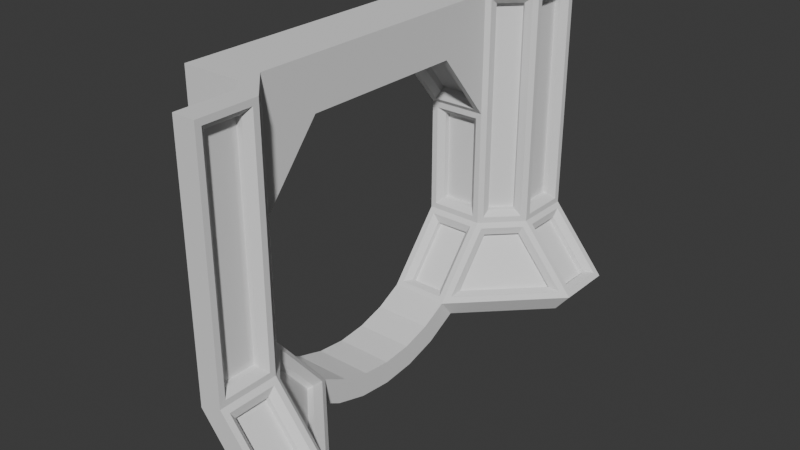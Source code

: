 # Source: room-entrance.blend  (saved by Blender 4.4.32; exported with 4.5.12 LTS)
import bpy
from mathutils import Matrix  # noqa: F401  (used for matrix-valued properties, if any)

bpy.ops.wm.read_factory_settings(use_empty=True)
scene = bpy.context.scene
scene.name = 'Scene'

# ---- collections
col_collection = bpy.data.collections.new('Collection'); scene.collection.children.link(col_collection)

# ---- world
world_world = bpy.data.worlds.new('World'); scene.world = world_world
world_world.use_nodes = True; world_world.node_tree.nodes.clear()
_N = world_world.node_tree.nodes; _L = world_world.node_tree.links
n0 = _N.new('ShaderNodeOutputWorld'); n0.name = 'World Output'; n0.location = (300, 300)
n1 = _N.new('ShaderNodeBackground'); n1.name = 'Background'; n1.location = (10, 300)
n1.inputs[0].default_value = (0.05088, 0.05088, 0.05088, 1.0)
_L.new(n1.outputs[0], n0.inputs[0])
n0.is_active_output = True
world_world.color = (0.05088, 0.05088, 0.05088)
world_world.sun_shadow_jitter_overblur = 0.0

# ---- meshes
me_cylinder_001 = bpy.data.meshes.new('Cylinder.001')
me_cylinder_001.from_pydata([(-1.389, -2.0, 1.764), (-0.7222, -2.0, 0.2191), (-1.389, -2.0, 0.7351), (-0.8491, -2.0, 0.06449), (-2.0, 0.0, -1.954e-14), (-2.0, -0.2536, 0.02498), (-2.0, -0.4975, 0.09896), (-2.0, -0.7222, 0.2191), (-2.0, -1.201, 0.8025), (-2.0, -1.201, 1.797), (-2.0, -0.7222, 2.381), (-2.0, 0.0, -0.2), (-2.0, -0.2926, -0.1712), (-2.0, -0.574, -0.08582), (-2.0, -0.8491, 0.06449), (-2.0, -1.389, 0.7351), (-2.0, -1.389, 1.797), (-2.0, -0.7222, 2.802), (-1.5, 0.0, -1.954e-14), (-1.5, -0.2536, 0.02498), (-1.5, -0.4975, 0.09896), (-1.5, -0.7222, 0.2191), (-1.5, -0.7222, 2.381), (-1.5, 0.0, -0.2), (-1.5, -0.2926, -0.1712), (-1.5, -0.574, -0.08582), (-1.5, -0.8491, 0.06449), (-1.5, -1.389, 0.7351), (-1.5, -1.389, 1.797), (-1.5, -0.7222, 2.802), (-0.7222, -1.5, 0.2191), (-1.389, -1.5, 1.797), (-1.389, -1.5, 0.7351), (-0.8491, -1.5, 0.06449), (-1.9, -1.215, 1.938), (-1.9, -0.863, 2.367), (-1.6, -0.863, 2.367), (-1.6, -1.215, 1.938), (-1.9, -1.301, 1.697), (-1.6, -1.301, 1.697), (-1.6, -1.301, 0.9025), (-1.9, -1.301, 0.9025), (-1.9, -1.215, 0.6618), (-1.6, -1.215, 0.6618), (-1.6, -0.863, 0.233), (-1.9, -0.863, 0.233), (-1.215, -1.9, 0.6618), (-0.863, -1.9, 0.233), (-0.863, -1.6, 0.233), (-1.215, -1.6, 0.6618), (-1.482, -0.9335, 0.2554), (-1.482, -1.27, 0.6658), (-1.27, -1.482, 0.6658), (-0.9335, -1.482, 0.2554), (-1.9, -1.176, 1.907), (-1.95, -1.169, 1.836), (-1.95, -0.754, 2.342), (-1.9, -0.8243, 2.335), (-1.6, -1.176, 1.907), (-1.55, -1.169, 1.836), (-1.55, -0.754, 2.342), (-1.6, -0.8243, 2.335), (-1.55, -1.201, 1.747), (-1.6, -1.251, 1.697), (-1.9, -1.251, 1.697), (-1.95, -1.201, 1.747), (-1.9, -1.251, 0.9025), (-1.95, -1.201, 0.8525), (-1.55, -1.201, 0.8525), (-1.6, -1.251, 0.9025), (-1.9, -1.176, 0.6935), (-1.95, -1.169, 0.7639), (-1.55, -1.169, 0.7639), (-1.6, -1.176, 0.6935), (-1.9, -0.8243, 0.2647), (-1.95, -0.754, 0.2577), (-1.55, -0.754, 0.2577), (-1.6, -0.8243, 0.2647), (-1.176, -1.9, 0.6935), (-1.169, -1.95, 0.7639), (-0.754, -1.95, 0.2577), (-0.8243, -1.9, 0.2647), (-1.176, -1.6, 0.6935), (-1.169, -1.55, 0.7639), (-0.754, -1.55, 0.2577), (-0.8243, -1.6, 0.2647), (-1.451, -0.9029, 0.2805), (-1.46, -0.7973, 0.2623), (-1.46, -1.205, 0.7593), (-1.451, -1.24, 0.6909), (-0.9029, -1.451, 0.2805), (-0.7973, -1.46, 0.2623), (-1.205, -1.46, 0.7593), (-1.24, -1.451, 0.6909), (-2.0, 0.0, 2.381), (-2.0, 0.0, 2.802), (-1.5, 0.0, 2.381), (-1.5, 0.0, 2.802), (-1.389, -2.0, 2.802), (-2.0, -1.389, 2.802), (-1.5, -1.389, 2.802), (-1.389, -1.5, 2.802), (-2.0, -1.201, 2.802), (-1.201, -2.0, 0.8025), (-1.201, -2.0, 2.802), (-1.5, -1.201, 0.8025), (-1.201, -1.5, 0.8025), (-1.5, -1.201, 1.797), (-1.5, -1.201, 2.802), (-1.201, -1.5, 2.802), (-1.301, -1.9, 0.9025), (-1.301, -1.6, 0.9025), (-1.301, -1.6, 2.702), (-1.301, -1.9, 2.702), (-1.5, -1.342, 0.9025), (-1.342, -1.5, 0.9025), (-1.5, -1.342, 2.702), (-1.342, -1.5, 2.702), (-1.251, -1.9, 0.9025), (-1.201, -1.95, 0.8525), (-1.201, -1.55, 0.8525), (-1.251, -1.6, 0.9025), (-1.201, -1.95, 2.752), (-1.251, -1.9, 2.702), (-1.201, -1.55, 2.752), (-1.251, -1.6, 2.702), (-1.465, -1.236, 0.8525), (-1.465, -1.307, 0.9025), (-1.465, -1.236, 2.752), (-1.465, -1.307, 2.702), (-1.307, -1.465, 0.9025), (-1.236, -1.465, 0.8525), (-1.307, -1.465, 2.702), (-1.236, -1.465, 2.752), (-1.389, 2.0, 1.764), (-0.7222, 2.0, 0.2191), (-1.389, 2.0, 0.7351), (-0.8491, 2.0, 0.06449), (-2.0, 0.2536, 0.02498), (-2.0, 0.4975, 0.09896), (-2.0, 0.7222, 0.2191), (-2.0, 1.201, 0.8025), (-2.0, 1.201, 1.797), (-2.0, 0.7222, 2.381), (-2.0, 0.2926, -0.1712), (-2.0, 0.574, -0.08582), (-2.0, 0.8491, 0.06449), (-2.0, 1.389, 0.7351), (-2.0, 1.389, 1.797), (-2.0, 0.7222, 2.802), (-1.5, 0.2536, 0.02498), (-1.5, 0.4975, 0.09896), (-1.5, 0.7222, 0.2191), (-1.5, 0.7222, 2.381), (-1.5, 0.2926, -0.1712), (-1.5, 0.574, -0.08582), (-1.5, 0.8491, 0.06449), (-1.5, 1.389, 0.7351), (-1.5, 1.389, 1.797), (-1.5, 0.7222, 2.802), (-0.7222, 1.5, 0.2191), (-1.389, 1.5, 1.797), (-1.389, 1.5, 0.7351), (-0.8491, 1.5, 0.06449), (-1.9, 1.215, 1.938), (-1.9, 0.863, 2.367), (-1.6, 0.863, 2.367), (-1.6, 1.215, 1.938), (-1.9, 1.301, 1.697), (-1.6, 1.301, 1.697), (-1.6, 1.301, 0.9025), (-1.9, 1.301, 0.9025), (-1.9, 1.215, 0.6618), (-1.6, 1.215, 0.6618), (-1.6, 0.863, 0.233), (-1.9, 0.863, 0.233), (-1.215, 1.9, 0.6618), (-0.863, 1.9, 0.233), (-0.863, 1.6, 0.233), (-1.215, 1.6, 0.6618), (-1.482, 0.9335, 0.2554), (-1.482, 1.27, 0.6658), (-1.27, 1.482, 0.6658), (-0.9335, 1.482, 0.2554), (-1.9, 1.176, 1.907), (-1.95, 1.169, 1.836), (-1.95, 0.754, 2.342), (-1.9, 0.8243, 2.335), (-1.6, 1.176, 1.907), (-1.55, 1.169, 1.836), (-1.55, 0.754, 2.342), (-1.6, 0.8243, 2.335), (-1.55, 1.201, 1.747), (-1.6, 1.251, 1.697), (-1.9, 1.251, 1.697), (-1.95, 1.201, 1.747), (-1.9, 1.251, 0.9025), (-1.95, 1.201, 0.8525), (-1.55, 1.201, 0.8525), (-1.6, 1.251, 0.9025), (-1.9, 1.176, 0.6935), (-1.95, 1.169, 0.7639), (-1.55, 1.169, 0.7639), (-1.6, 1.176, 0.6935), (-1.9, 0.8243, 0.2647), (-1.95, 0.754, 0.2577), (-1.55, 0.754, 0.2577), (-1.6, 0.8243, 0.2647), (-1.176, 1.9, 0.6935), (-1.169, 1.95, 0.7639), (-0.754, 1.95, 0.2577), (-0.8243, 1.9, 0.2647), (-1.176, 1.6, 0.6935), (-1.169, 1.55, 0.7639), (-0.754, 1.55, 0.2577), (-0.8243, 1.6, 0.2647), (-1.451, 0.9029, 0.2805), (-1.46, 0.7973, 0.2623), (-1.46, 1.205, 0.7593), (-1.451, 1.24, 0.6909), (-0.9029, 1.451, 0.2805), (-0.7973, 1.46, 0.2623), (-1.205, 1.46, 0.7593), (-1.24, 1.451, 0.6909), (-1.389, 2.0, 2.802), (-2.0, 1.389, 2.802), (-1.5, 1.389, 2.802), (-1.389, 1.5, 2.802), (-2.0, 1.201, 2.802), (-1.201, 2.0, 0.8025), (-1.201, 2.0, 2.802), (-1.5, 1.201, 0.8025), (-1.201, 1.5, 0.8025), (-1.5, 1.201, 1.797), (-1.5, 1.201, 2.802), (-1.201, 1.5, 2.802), (-1.301, 1.9, 0.9025), (-1.301, 1.6, 0.9025), (-1.301, 1.6, 2.702), (-1.301, 1.9, 2.702), (-1.5, 1.342, 0.9025), (-1.342, 1.5, 0.9025), (-1.5, 1.342, 2.702), (-1.342, 1.5, 2.702), (-1.251, 1.9, 0.9025), (-1.201, 1.95, 0.8525), (-1.201, 1.55, 0.8525), (-1.251, 1.6, 0.9025), (-1.201, 1.95, 2.752), (-1.251, 1.9, 2.702), (-1.201, 1.55, 2.752), (-1.251, 1.6, 2.702), (-1.465, 1.236, 0.8525), (-1.465, 1.307, 0.9025), (-1.465, 1.236, 2.752), (-1.465, 1.307, 2.702), (-1.307, 1.465, 0.9025), (-1.236, 1.465, 0.8525), (-1.307, 1.465, 2.702), (-1.236, 1.465, 2.752)], [], [(103, 2, 3, 1), (2, 0, 31, 32), (4, 11, 12, 5), (5, 12, 13, 6), (6, 13, 14, 7), (9, 16, 17, 10), (8, 15, 16, 9), (7, 14, 15, 8), (6, 20, 19, 5), (34, 35, 36, 37), (38, 39, 40, 41), (7, 21, 20, 6), (42, 43, 44, 45), (5, 19, 18, 4), (15, 27, 28, 16), (13, 25, 26, 14), (11, 23, 24, 12), (14, 26, 27, 15), (12, 24, 25, 13), (46, 47, 48, 49), (2, 32, 33, 3), (107, 22, 29, 108), (27, 32, 31, 28), (26, 33, 32, 27), (50, 51, 52, 53), (35, 34, 54, 57), (34, 37, 58, 54), (37, 36, 61, 58), (9, 10, 56, 55), (39, 38, 64, 63), (40, 39, 63, 69), (38, 41, 66, 64), (41, 40, 69, 66), (43, 42, 70, 73), (42, 45, 74, 70), (45, 44, 77, 74), (8, 105, 72, 71), (47, 46, 78, 81), (46, 49, 82, 78), (49, 48, 85, 82), (103, 1, 80, 79), (51, 50, 86, 89), (50, 53, 90, 86), (53, 52, 93, 90), (21, 105, 88, 87), (107, 9, 55, 59), (36, 35, 57, 61), (10, 22, 60, 56), (22, 107, 59, 60), (9, 107, 62, 65), (8, 9, 65, 67), (107, 105, 68, 62), (105, 8, 67, 68), (7, 8, 71, 75), (44, 43, 73, 77), (105, 21, 76, 72), (21, 7, 75, 76), (106, 103, 79, 83), (48, 47, 81, 85), (1, 30, 84, 80), (30, 106, 83, 84), (30, 21, 87, 91), (52, 51, 89, 93), (105, 106, 92, 88), (106, 30, 91, 92), (55, 56, 57, 54), (59, 55, 54, 58), (56, 60, 61, 57), (58, 61, 60, 59), (63, 64, 65, 62), (67, 65, 64, 66), (69, 63, 62, 68), (66, 69, 68, 67), (71, 72, 73, 70), (75, 71, 70, 74), (77, 73, 72, 76), (76, 75, 74, 77), (79, 80, 81, 78), (78, 82, 83, 79), (80, 84, 85, 81), (82, 85, 84, 83), (87, 88, 89, 86), (86, 90, 91, 87), (88, 92, 93, 89), (92, 91, 90, 93), (17, 29, 97, 95), (10, 94, 96, 22), (10, 17, 95, 94), (22, 96, 97, 29), (97, 96, 94, 95), (3, 33, 30, 1), (33, 26, 21, 30), (13, 20, 21, 26, 25), (12, 19, 20, 25, 24), (19, 24, 23, 18), (28, 31, 101, 100), (16, 28, 100, 99), (109, 101, 98, 104), (109, 108, 100, 101), (16, 99, 102, 17), (128, 126, 105, 107, 108), (98, 101, 31, 0), (128, 129, 127, 126), (99, 100, 108, 102), (17, 102, 108, 29), (104, 98, 0, 2, 103), (123, 118, 110, 113), (122, 124, 109, 104), (125, 123, 113, 112), (120, 119, 103, 106), (129, 116, 114, 127), (132, 130, 115, 117), (131, 133, 109, 106), (111, 112, 113, 110), (119, 122, 104, 103), (121, 125, 112, 111), (124, 120, 106, 109), (116, 117, 115, 114), (129, 132, 117, 116), (133, 128, 108, 109), (126, 131, 106, 105), (119, 120, 121, 118), (120, 124, 125, 121), (124, 122, 123, 125), (118, 123, 122, 119), (118, 121, 111, 110), (127, 130, 131, 126), (130, 132, 133, 131), (128, 133, 132, 129), (130, 127, 114, 115), (229, 135, 137, 136), (136, 162, 161, 134), (4, 138, 144, 11), (138, 139, 145, 144), (139, 140, 146, 145), (142, 143, 149, 148), (141, 142, 148, 147), (140, 141, 147, 146), (139, 138, 150, 151), (164, 167, 166, 165), (168, 171, 170, 169), (140, 139, 151, 152), (172, 175, 174, 173), (138, 4, 18, 150), (147, 148, 158, 157), (145, 146, 156, 155), (11, 144, 154, 23), (146, 147, 157, 156), (144, 145, 155, 154), (176, 179, 178, 177), (136, 137, 163, 162), (233, 234, 159, 153), (157, 158, 161, 162), (156, 157, 162, 163), (180, 183, 182, 181), (165, 187, 184, 164), (164, 184, 188, 167), (167, 188, 191, 166), (142, 185, 186, 143), (169, 193, 194, 168), (170, 199, 193, 169), (168, 194, 196, 171), (171, 196, 199, 170), (173, 203, 200, 172), (172, 200, 204, 175), (175, 204, 207, 174), (141, 201, 202, 231), (177, 211, 208, 176), (176, 208, 212, 179), (179, 212, 215, 178), (229, 209, 210, 135), (181, 219, 216, 180), (180, 216, 220, 183), (183, 220, 223, 182), (152, 217, 218, 231), (233, 189, 185, 142), (166, 191, 187, 165), (143, 186, 190, 153), (153, 190, 189, 233), (142, 195, 192, 233), (141, 197, 195, 142), (233, 192, 198, 231), (231, 198, 197, 141), (140, 205, 201, 141), (174, 207, 203, 173), (231, 202, 206, 152), (152, 206, 205, 140), (232, 213, 209, 229), (178, 215, 211, 177), (135, 210, 214, 160), (160, 214, 213, 232), (160, 221, 217, 152), (182, 223, 219, 181), (231, 218, 222, 232), (232, 222, 221, 160), (185, 184, 187, 186), (189, 188, 184, 185), (186, 187, 191, 190), (188, 189, 190, 191), (193, 192, 195, 194), (197, 196, 194, 195), (199, 198, 192, 193), (196, 197, 198, 199), (201, 200, 203, 202), (205, 204, 200, 201), (207, 206, 202, 203), (206, 207, 204, 205), (209, 208, 211, 210), (208, 209, 213, 212), (210, 211, 215, 214), (212, 213, 214, 215), (217, 216, 219, 218), (216, 217, 221, 220), (218, 219, 223, 222), (222, 223, 220, 221), (149, 95, 97, 159), (143, 153, 96, 94), (143, 94, 95, 149), (153, 159, 97, 96), (137, 135, 160, 163), (163, 160, 152, 156), (145, 155, 156, 152, 151), (144, 154, 155, 151, 150), (150, 18, 23, 154), (158, 226, 227, 161), (148, 225, 226, 158), (235, 230, 224, 227), (235, 227, 226, 234), (148, 149, 228, 225), (254, 234, 233, 231, 252), (224, 134, 161, 227), (254, 252, 253, 255), (225, 228, 234, 226), (149, 159, 234, 228), (230, 229, 136, 134, 224), (249, 239, 236, 244), (248, 230, 235, 250), (251, 238, 239, 249), (246, 232, 229, 245), (255, 253, 240, 242), (258, 243, 241, 256), (257, 232, 235, 259), (237, 236, 239, 238), (245, 229, 230, 248), (247, 237, 238, 251), (250, 235, 232, 246), (242, 240, 241, 243), (255, 242, 243, 258), (259, 235, 234, 254), (252, 231, 232, 257), (245, 244, 247, 246), (246, 247, 251, 250), (250, 251, 249, 248), (244, 245, 248, 249), (244, 236, 237, 247), (253, 252, 257, 256), (256, 257, 259, 258), (254, 255, 258, 259), (256, 241, 240, 253)])
_uv = me_cylinder_001.uv_layers.new(name='UVMap')
_uv.uv.foreach_set('vector', [0.6875, 1.0, 0.6875, 1.0, 0.5938, 1.0, 0.5938, 1.0, 0.6875, 1.0, 0.75, 1.0, 0.8125, 1.0, 0.6875, 1.0, 0.5, 1.0, 0.5, 1.0, 0.4688, 1.0, 0.4688, 1.0, 0.4688, 1.0, 0.4688, 1.0, 0.4375, 1.0, 0.4375, 1.0, 0.4375, 1.0, 0.4375, 1.0, 0.4062, 1.0, 0.4062, 1.0, 0.1875, 1.0, 0.1875, 1.0, 0.09375, 1.0, 0.09375, 1.0, 0.3125, 1.0, 0.3125, 1.0, 0.1875, 1.0, 0.1875, 1.0, 0.4062, 1.0, 0.4062, 1.0, 0.3125, 1.0, 0.3125, 1.0, 0.4375, 1.0, 0.4375, 1.0, 0.4688, 1.0, 0.4688, 1.0, 0.1751, 1.0, 0.1062, 1.0, 0.1062, 1.0, 0.1751, 1.0, 0.2001, 1.0, 0.2001, 1.0, 0.2999, 1.0, 0.2999, 1.0, 0.4062, 1.0, 0.4062, 1.0, 0.4375, 1.0, 0.4375, 1.0, 0.3249, 1.0, 0.3249, 1.0, 0.3938, 1.0, 0.3938, 1.0, 0.4688, 1.0, 0.4688, 1.0, 0.5, 1.0, 0.5, 1.0, 0.3125, 1.0, 0.3125, 1.0, 0.1875, 1.0, 0.1875, 1.0, 0.4375, 1.0, 0.4375, 1.0, 0.4062, 1.0, 0.4062, 1.0, 0.5, 1.0, 0.5, 1.0, 0.4688, 1.0, 0.4688, 1.0, 0.4062, 1.0, 0.4062, 1.0, 0.3125, 1.0, 0.3125, 1.0, 0.4688, 1.0, 0.4688, 1.0, 0.4375, 1.0, 0.4375, 1.0, 0.6751, 1.0, 0.6062, 1.0, 0.6062, 1.0, 0.6751, 1.0, 0.6875, 1.0, 0.6875, 1.0, 0.5938, 1.0, 0.5938, 1.0, 0.1875, 1.0, 0.09375, 1.0, 0.09375, 1.0, 0.1875, 1.0, 0.3125, 1.0, 0.6875, 1.0, 0.8125, 1.0, 0.1875, 1.0, 0.4062, 1.0, 0.5938, 1.0, 0.6875, 1.0, 0.3125, 1.0, 0.4183, 1.0, 0.3891, 1.0, 0.6109, 1.0, 0.5817, 1.0, 0.1062, 1.0, 0.1751, 1.0, 0.1751, 1.0, 0.1062, 1.0, 0.1751, 1.0, 0.1751, 1.0, 0.1751, 1.0, 0.1751, 1.0, 0.1751, 1.0, 0.1062, 1.0, 0.1062, 1.0, 0.1751, 1.0, 0.1875, 1.0, 0.09375, 1.0, 0.09996, 1.0, 0.1813, 1.0, 0.2001, 1.0, 0.2001, 1.0, 0.2001, 1.0, 0.2001, 1.0, 0.2999, 1.0, 0.2001, 1.0, 0.2001, 1.0, 0.2999, 1.0, 0.2001, 1.0, 0.2999, 1.0, 0.2999, 1.0, 0.2001, 1.0, 0.2999, 1.0, 0.2999, 1.0, 0.2999, 1.0, 0.2999, 1.0, 0.3249, 1.0, 0.3249, 1.0, 0.3249, 1.0, 0.3249, 1.0, 0.3249, 1.0, 0.3938, 1.0, 0.3938, 1.0, 0.3249, 1.0, 0.3938, 1.0, 0.3938, 1.0, 0.3938, 1.0, 0.3938, 1.0, 0.3125, 1.0, 0.3125, 1.0, 0.3187, 1.0, 0.3187, 1.0, 0.6062, 1.0, 0.6751, 1.0, 0.6751, 1.0, 0.6062, 1.0, 0.6751, 1.0, 0.6751, 1.0, 0.6751, 1.0, 0.6751, 1.0, 0.6751, 1.0, 0.6062, 1.0, 0.6062, 1.0, 0.6751, 1.0, 0.6875, 1.0, 0.5938, 1.0, 0.6, 1.0, 0.6813, 1.0, 0.3891, 1.0, 0.4183, 1.0, 0.4183, 1.0, 0.3891, 1.0, 0.4183, 1.0, 0.5817, 1.0, 0.5817, 1.0, 0.4183, 1.0, 0.5817, 1.0, 0.6109, 1.0, 0.6109, 1.0, 0.5817, 1.0, 0.4062, 1.0, 0.3125, 1.0, 0.3508, 1.0, 0.4123, 1.0, 0.1875, 1.0, 0.1875, 1.0, 0.1813, 1.0, 0.1813, 1.0, 0.1062, 1.0, 0.1062, 1.0, 0.1062, 1.0, 0.1062, 1.0, 0.09375, 1.0, 0.09375, 1.0, 0.09996, 1.0, 0.09996, 1.0, 0.09375, 1.0, 0.1875, 1.0, 0.1813, 1.0, 0.09996, 1.0, 0.1875, 1.0, 0.1875, 1.0, 0.1938, 1.0, 0.1938, 1.0, 0.3125, 1.0, 0.1875, 1.0, 0.1938, 1.0, 0.3062, 1.0, 0.1875, 1.0, 0.3125, 1.0, 0.3062, 1.0, 0.1938, 1.0, 0.3125, 1.0, 0.3125, 1.0, 0.3062, 1.0, 0.3062, 1.0, 0.4062, 1.0, 0.3125, 1.0, 0.3187, 1.0, 0.4, 1.0, 0.3938, 1.0, 0.3249, 1.0, 0.3249, 1.0, 0.3938, 1.0, 0.3125, 1.0, 0.4062, 1.0, 0.4, 1.0, 0.3187, 1.0, 0.4062, 1.0, 0.4062, 1.0, 0.4, 1.0, 0.4, 1.0, 0.6875, 1.0, 0.6875, 1.0, 0.6813, 1.0, 0.6813, 1.0, 0.6062, 1.0, 0.6062, 1.0, 0.6062, 1.0, 0.6062, 1.0, 0.5938, 1.0, 0.5938, 1.0, 0.6, 1.0, 0.6, 1.0, 0.5938, 1.0, 0.6875, 1.0, 0.6813, 1.0, 0.6, 1.0, 0.5938, 1.0, 0.4062, 1.0, 0.4123, 1.0, 0.5877, 1.0, 0.6109, 1.0, 0.3891, 1.0, 0.3891, 1.0, 0.6109, 1.0, 0.3125, 1.0, 0.6875, 1.0, 0.6492, 1.0, 0.3508, 1.0, 0.6875, 1.0, 0.5938, 1.0, 0.5877, 1.0, 0.6492, 1.0, 0.1813, 1.0, 0.09996, 1.0, 0.1062, 1.0, 0.1751, 1.0, 0.1813, 1.0, 0.1813, 1.0, 0.1751, 1.0, 0.1751, 1.0, 0.09996, 1.0, 0.09996, 1.0, 0.1062, 1.0, 0.1062, 1.0, 0.1751, 1.0, 0.1062, 1.0, 0.09996, 1.0, 0.1813, 1.0, 0.2001, 1.0, 0.2001, 1.0, 0.1938, 1.0, 0.1938, 1.0, 0.3062, 1.0, 0.1938, 1.0, 0.2001, 1.0, 0.2999, 1.0, 0.2999, 1.0, 0.2001, 1.0, 0.1938, 1.0, 0.3062, 1.0, 0.2999, 1.0, 0.2999, 1.0, 0.3062, 1.0, 0.3062, 1.0, 0.3187, 1.0, 0.3187, 1.0, 0.3249, 1.0, 0.3249, 1.0, 0.4, 1.0, 0.3187, 1.0, 0.3249, 1.0, 0.3938, 1.0, 0.3938, 1.0, 0.3249, 1.0, 0.3187, 1.0, 0.4, 1.0, 0.4, 1.0, 0.4, 1.0, 0.3938, 1.0, 0.3938, 1.0, 0.6813, 1.0, 0.6, 1.0, 0.6062, 1.0, 0.6751, 1.0, 0.6751, 1.0, 0.6751, 1.0, 0.6813, 1.0, 0.6813, 1.0, 0.6, 1.0, 0.6, 1.0, 0.6062, 1.0, 0.6062, 1.0, 0.6751, 1.0, 0.6062, 1.0, 0.6, 1.0, 0.6813, 1.0, 0.4123, 1.0, 0.3508, 1.0, 0.3891, 1.0, 0.4183, 1.0, 0.4183, 1.0, 0.5817, 1.0, 0.5877, 1.0, 0.4123, 1.0, 0.3508, 1.0, 0.6492, 1.0, 0.6109, 1.0, 0.3891, 1.0, 0.6492, 1.0, 0.5877, 1.0, 0.5817, 1.0, 0.6109, 1.0, 0.09375, 1.0, 0.09375, 1.0, 0.5, 1.0, 0.5, 1.0, 0.09375, 1.0, 0.5, 1.0, 0.5, 1.0, 0.09375, 1.0, 0.09375, 1.0, 0.09375, 1.0, 0.5, 1.0, 0.5, 1.0, 0.09375, 1.0, 0.5, 1.0, 0.5, 1.0, 0.09375, 1.0, 0.5, 1.0, 0.5, 1.0, 0.5, 1.0, 0.5, 1.0, 0.5938, 1.0, 0.5938, 1.0, 0.5938, 1.0, 0.5938, 1.0, 0.5938, 1.0, 0.4062, 1.0, 0.4062, 1.0, 0.5938, 1.0, 0.0, 0.0, 0.0, 0.0, 0.0, 0.0, 0.0, 0.0, 0.0, 0.0, 0.0, 0.0, 0.0, 0.0, 0.0, 0.0, 0.0, 0.0, 0.0, 0.0, 0.4688, 1.0, 0.4688, 1.0, 0.5, 1.0, 0.5, 1.0, 0.1875, 1.0, 0.8125, 1.0, 0.8125, 1.0, 0.1875, 1.0, 0.1875, 1.0, 0.1875, 1.0, 0.1875, 1.0, 0.1875, 1.0, 0.0, 0.0, 0.8125, 1.0, 0.8125, 1.0, 0.0, 0.0, 0.0, 0.0, 0.1875, 1.0, 0.1875, 1.0, 0.8125, 1.0, 0.1875, 1.0, 0.1875, 1.0, 0.1406, 1.0, 0.09375, 1.0, 0.1733, 0.8903, 0.3489, 0.9914, 0.3125, 1.0, 0.25, 1.0, 0.1875, 1.0, 0.8125, 1.0, 0.8125, 1.0, 0.8125, 1.0, 0.75, 1.0, 0.1733, 0.8903, 0.1591, 0.7807, 0.3852, 0.9828, 0.3489, 0.9914, 0.1875, 1.0, 0.1875, 1.0, 0.1875, 1.0, 0.1406, 1.0, 0.09375, 1.0, 0.1406, 1.0, 0.1875, 1.0, 0.09375, 1.0, 0.0, 0.0, 0.8125, 1.0, 0.75, 1.0, 0.6875, 1.0, 0.6875, 1.0, 0.03439, 0.05002, 0.6531, 0.95, 0.6531, 0.95, 0.03439, 0.05002, 0.01719, 0.02501, 0.01719, 0.02501, 0.0, 0.0, 0.0, 0.0, 0.03439, 0.05002, 0.03439, 0.05002, 0.03439, 0.05002, 0.03439, 0.05002, 0.6703, 0.975, 0.6703, 0.975, 0.6875, 1.0, 0.6875, 1.0, 0.1591, 0.7807, 0.1591, 0.7807, 0.3852, 0.9828, 0.3852, 0.9828, 0.06904, 0.2693, 0.5741, 0.9672, 0.5741, 0.9672, 0.06904, 0.2693, 0.6308, 0.9836, 0.03452, 0.1347, 0.0, 0.0, 0.6875, 1.0, 0.6531, 0.95, 0.03439, 0.05002, 0.03439, 0.05002, 0.6531, 0.95, 0.6703, 0.975, 0.01719, 0.02501, 0.0, 0.0, 0.6875, 1.0, 0.6531, 0.95, 0.03439, 0.05002, 0.03439, 0.05002, 0.6531, 0.95, 0.01719, 0.02501, 0.6703, 0.975, 0.6875, 1.0, 0.0, 0.0, 0.1591, 0.7807, 0.06904, 0.2693, 0.5741, 0.9672, 0.3852, 0.9828, 0.1591, 0.7807, 0.06904, 0.2693, 0.06904, 0.2693, 0.1591, 0.7807, 0.03452, 0.1347, 0.1733, 0.8903, 0.1875, 1.0, 0.0, 0.0, 0.3489, 0.9914, 0.6308, 0.9836, 0.6875, 1.0, 0.3125, 1.0, 0.6703, 0.975, 0.6703, 0.975, 0.6531, 0.95, 0.6531, 0.95, 0.6703, 0.975, 0.01719, 0.02501, 0.03439, 0.05002, 0.6531, 0.95, 0.01719, 0.02501, 0.01719, 0.02501, 0.03439, 0.05002, 0.03439, 0.05002, 0.6531, 0.95, 0.03439, 0.05002, 0.01719, 0.02501, 0.6703, 0.975, 0.6531, 0.95, 0.6531, 0.95, 0.6531, 0.95, 0.6531, 0.95, 0.3852, 0.9828, 0.5741, 0.9672, 0.6308, 0.9836, 0.3489, 0.9914, 0.5741, 0.9672, 0.06904, 0.2693, 0.03452, 0.1347, 0.6308, 0.9836, 0.1733, 0.8903, 0.03452, 0.1347, 0.06904, 0.2693, 0.1591, 0.7807, 0.5741, 0.9672, 0.3852, 0.9828, 0.3852, 0.9828, 0.5741, 0.9672, 0.6875, 1.0, 0.5938, 1.0, 0.5938, 1.0, 0.6875, 1.0, 0.6875, 1.0, 0.6875, 1.0, 0.8125, 1.0, 0.75, 1.0, 0.5, 1.0, 0.4688, 1.0, 0.4688, 1.0, 0.5, 1.0, 0.4688, 1.0, 0.4375, 1.0, 0.4375, 1.0, 0.4688, 1.0, 0.4375, 1.0, 0.4062, 1.0, 0.4062, 1.0, 0.4375, 1.0, 0.1875, 1.0, 0.09375, 1.0, 0.09375, 1.0, 0.1875, 1.0, 0.3125, 1.0, 0.1875, 1.0, 0.1875, 1.0, 0.3125, 1.0, 0.4062, 1.0, 0.3125, 1.0, 0.3125, 1.0, 0.4062, 1.0, 0.4375, 1.0, 0.4688, 1.0, 0.4688, 1.0, 0.4375, 1.0, 0.1751, 1.0, 0.1751, 1.0, 0.1062, 1.0, 0.1062, 1.0, 0.2001, 1.0, 0.2999, 1.0, 0.2999, 1.0, 0.2001, 1.0, 0.4062, 1.0, 0.4375, 1.0, 0.4375, 1.0, 0.4062, 1.0, 0.3249, 1.0, 0.3938, 1.0, 0.3938, 1.0, 0.3249, 1.0, 0.4688, 1.0, 0.5, 1.0, 0.5, 1.0, 0.4688, 1.0, 0.3125, 1.0, 0.1875, 1.0, 0.1875, 1.0, 0.3125, 1.0, 0.4375, 1.0, 0.4062, 1.0, 0.4062, 1.0, 0.4375, 1.0, 0.5, 1.0, 0.4688, 1.0, 0.4688, 1.0, 0.5, 1.0, 0.4062, 1.0, 0.3125, 1.0, 0.3125, 1.0, 0.4062, 1.0, 0.4688, 1.0, 0.4375, 1.0, 0.4375, 1.0, 0.4688, 1.0, 0.6751, 1.0, 0.6751, 1.0, 0.6062, 1.0, 0.6062, 1.0, 0.6875, 1.0, 0.5938, 1.0, 0.5938, 1.0, 0.6875, 1.0, 0.1875, 1.0, 0.1875, 1.0, 0.09375, 1.0, 0.09375, 1.0, 0.3125, 1.0, 0.1875, 1.0, 0.8125, 1.0, 0.6875, 1.0, 0.4062, 1.0, 0.3125, 1.0, 0.6875, 1.0, 0.5938, 1.0, 0.4183, 1.0, 0.5817, 1.0, 0.6109, 1.0, 0.3891, 1.0, 0.1062, 1.0, 0.1062, 1.0, 0.1751, 1.0, 0.1751, 1.0, 0.1751, 1.0, 0.1751, 1.0, 0.1751, 1.0, 0.1751, 1.0, 0.1751, 1.0, 0.1751, 1.0, 0.1062, 1.0, 0.1062, 1.0, 0.1875, 1.0, 0.1813, 1.0, 0.09996, 1.0, 0.09375, 1.0, 0.2001, 1.0, 0.2001, 1.0, 0.2001, 1.0, 0.2001, 1.0, 0.2999, 1.0, 0.2999, 1.0, 0.2001, 1.0, 0.2001, 1.0, 0.2001, 1.0, 0.2001, 1.0, 0.2999, 1.0, 0.2999, 1.0, 0.2999, 1.0, 0.2999, 1.0, 0.2999, 1.0, 0.2999, 1.0, 0.3249, 1.0, 0.3249, 1.0, 0.3249, 1.0, 0.3249, 1.0, 0.3249, 1.0, 0.3249, 1.0, 0.3938, 1.0, 0.3938, 1.0, 0.3938, 1.0, 0.3938, 1.0, 0.3938, 1.0, 0.3938, 1.0, 0.3125, 1.0, 0.3187, 1.0, 0.3187, 1.0, 0.3125, 1.0, 0.6062, 1.0, 0.6062, 1.0, 0.6751, 1.0, 0.6751, 1.0, 0.6751, 1.0, 0.6751, 1.0, 0.6751, 1.0, 0.6751, 1.0, 0.6751, 1.0, 0.6751, 1.0, 0.6062, 1.0, 0.6062, 1.0, 0.6875, 1.0, 0.6813, 1.0, 0.6, 1.0, 0.5938, 1.0, 0.3891, 1.0, 0.3891, 1.0, 0.4183, 1.0, 0.4183, 1.0, 0.4183, 1.0, 0.4183, 1.0, 0.5817, 1.0, 0.5817, 1.0, 0.5817, 1.0, 0.5817, 1.0, 0.6109, 1.0, 0.6109, 1.0, 0.4062, 1.0, 0.4123, 1.0, 0.3508, 1.0, 0.3125, 1.0, 0.1875, 1.0, 0.1813, 1.0, 0.1813, 1.0, 0.1875, 1.0, 0.1062, 1.0, 0.1062, 1.0, 0.1062, 1.0, 0.1062, 1.0, 0.09375, 1.0, 0.09996, 1.0, 0.09996, 1.0, 0.09375, 1.0, 0.09375, 1.0, 0.09996, 1.0, 0.1813, 1.0, 0.1875, 1.0, 0.1875, 1.0, 0.1938, 1.0, 0.1938, 1.0, 0.1875, 1.0, 0.3125, 1.0, 0.3062, 1.0, 0.1938, 1.0, 0.1875, 1.0, 0.1875, 1.0, 0.1938, 1.0, 0.3062, 1.0, 0.3125, 1.0, 0.3125, 1.0, 0.3062, 1.0, 0.3062, 1.0, 0.3125, 1.0, 0.4062, 1.0, 0.4, 1.0, 0.3187, 1.0, 0.3125, 1.0, 0.3938, 1.0, 0.3938, 1.0, 0.3249, 1.0, 0.3249, 1.0, 0.3125, 1.0, 0.3187, 1.0, 0.4, 1.0, 0.4062, 1.0, 0.4062, 1.0, 0.4, 1.0, 0.4, 1.0, 0.4062, 1.0, 0.6875, 1.0, 0.6813, 1.0, 0.6813, 1.0, 0.6875, 1.0, 0.6062, 1.0, 0.6062, 1.0, 0.6062, 1.0, 0.6062, 1.0, 0.5938, 1.0, 0.6, 1.0, 0.6, 1.0, 0.5938, 1.0, 0.5938, 1.0, 0.6, 1.0, 0.6813, 1.0, 0.6875, 1.0, 0.5938, 1.0, 0.5877, 1.0, 0.4123, 1.0, 0.4062, 1.0, 0.6109, 1.0, 0.6109, 1.0, 0.3891, 1.0, 0.3891, 1.0, 0.3125, 1.0, 0.3508, 1.0, 0.6492, 1.0, 0.6875, 1.0, 0.6875, 1.0, 0.6492, 1.0, 0.5877, 1.0, 0.5938, 1.0, 0.1813, 1.0, 0.1751, 1.0, 0.1062, 1.0, 0.09996, 1.0, 0.1813, 1.0, 0.1751, 1.0, 0.1751, 1.0, 0.1813, 1.0, 0.09996, 1.0, 0.1062, 1.0, 0.1062, 1.0, 0.09996, 1.0, 0.1751, 1.0, 0.1813, 1.0, 0.09996, 1.0, 0.1062, 1.0, 0.2001, 1.0, 0.1938, 1.0, 0.1938, 1.0, 0.2001, 1.0, 0.3062, 1.0, 0.2999, 1.0, 0.2001, 1.0, 0.1938, 1.0, 0.2999, 1.0, 0.3062, 1.0, 0.1938, 1.0, 0.2001, 1.0, 0.2999, 1.0, 0.3062, 1.0, 0.3062, 1.0, 0.2999, 1.0, 0.3187, 1.0, 0.3249, 1.0, 0.3249, 1.0, 0.3187, 1.0, 0.4, 1.0, 0.3938, 1.0, 0.3249, 1.0, 0.3187, 1.0, 0.3938, 1.0, 0.4, 1.0, 0.3187, 1.0, 0.3249, 1.0, 0.4, 1.0, 0.3938, 1.0, 0.3938, 1.0, 0.4, 1.0, 0.6813, 1.0, 0.6751, 1.0, 0.6062, 1.0, 0.6, 1.0, 0.6751, 1.0, 0.6813, 1.0, 0.6813, 1.0, 0.6751, 1.0, 0.6, 1.0, 0.6062, 1.0, 0.6062, 1.0, 0.6, 1.0, 0.6751, 1.0, 0.6813, 1.0, 0.6, 1.0, 0.6062, 1.0, 0.4123, 1.0, 0.4183, 1.0, 0.3891, 1.0, 0.3508, 1.0, 0.4183, 1.0, 0.4123, 1.0, 0.5877, 1.0, 0.5817, 1.0, 0.3508, 1.0, 0.3891, 1.0, 0.6109, 1.0, 0.6492, 1.0, 0.6492, 1.0, 0.6109, 1.0, 0.5817, 1.0, 0.5877, 1.0, 0.09375, 1.0, 0.5, 1.0, 0.5, 1.0, 0.09375, 1.0, 0.09375, 1.0, 0.09375, 1.0, 0.5, 1.0, 0.5, 1.0, 0.09375, 1.0, 0.5, 1.0, 0.5, 1.0, 0.09375, 1.0, 0.09375, 1.0, 0.09375, 1.0, 0.5, 1.0, 0.5, 1.0, 0.5938, 1.0, 0.5938, 1.0, 0.5938, 1.0, 0.5938, 1.0, 0.5938, 1.0, 0.5938, 1.0, 0.4062, 1.0, 0.4062, 1.0, 0.0, 0.0, 0.0, 0.0, 0.0, 0.0, 0.0, 0.0, 0.0, 0.0, 0.0, 0.0, 0.0, 0.0, 0.0, 0.0, 0.0, 0.0, 0.0, 0.0, 0.4688, 1.0, 0.5, 1.0, 0.5, 1.0, 0.4688, 1.0, 0.1875, 1.0, 0.1875, 1.0, 0.8125, 1.0, 0.8125, 1.0, 0.1875, 1.0, 0.1875, 1.0, 0.1875, 1.0, 0.1875, 1.0, 0.0, 0.0, 0.0, 0.0, 0.8125, 1.0, 0.8125, 1.0, 0.0, 0.0, 0.8125, 1.0, 0.1875, 1.0, 0.1875, 1.0, 0.1875, 1.0, 0.09375, 1.0, 0.1406, 1.0, 0.1875, 1.0, 0.1733, 0.8903, 0.1875, 1.0, 0.25, 1.0, 0.3125, 1.0, 0.3489, 0.9914, 0.8125, 1.0, 0.75, 1.0, 0.8125, 1.0, 0.8125, 1.0, 0.1733, 0.8903, 0.3489, 0.9914, 0.3852, 0.9828, 0.1591, 0.7807, 0.1875, 1.0, 0.1406, 1.0, 0.1875, 1.0, 0.1875, 1.0, 0.09375, 1.0, 0.09375, 1.0, 0.1875, 1.0, 0.1406, 1.0, 0.0, 0.0, 0.6875, 1.0, 0.6875, 1.0, 0.75, 1.0, 0.8125, 1.0, 0.03439, 0.05002, 0.03439, 0.05002, 0.6531, 0.95, 0.6531, 0.95, 0.01719, 0.02501, 0.0, 0.0, 0.0, 0.0, 0.01719, 0.02501, 0.03439, 0.05002, 0.03439, 0.05002, 0.03439, 0.05002, 0.03439, 0.05002, 0.6703, 0.975, 0.6875, 1.0, 0.6875, 1.0, 0.6703, 0.975, 0.1591, 0.7807, 0.3852, 0.9828, 0.3852, 0.9828, 0.1591, 0.7807, 0.06904, 0.2693, 0.06904, 0.2693, 0.5741, 0.9672, 0.5741, 0.9672, 0.6308, 0.9836, 0.6875, 1.0, 0.0, 0.0, 0.03452, 0.1347, 0.6531, 0.95, 0.6531, 0.95, 0.03439, 0.05002, 0.03439, 0.05002, 0.6703, 0.975, 0.6875, 1.0, 0.0, 0.0, 0.01719, 0.02501, 0.6531, 0.95, 0.6531, 0.95, 0.03439, 0.05002, 0.03439, 0.05002, 0.01719, 0.02501, 0.0, 0.0, 0.6875, 1.0, 0.6703, 0.975, 0.1591, 0.7807, 0.3852, 0.9828, 0.5741, 0.9672, 0.06904, 0.2693, 0.1591, 0.7807, 0.1591, 0.7807, 0.06904, 0.2693, 0.06904, 0.2693, 0.03452, 0.1347, 0.0, 0.0, 0.1875, 1.0, 0.1733, 0.8903, 0.3489, 0.9914, 0.3125, 1.0, 0.6875, 1.0, 0.6308, 0.9836, 0.6703, 0.975, 0.6531, 0.95, 0.6531, 0.95, 0.6703, 0.975, 0.6703, 0.975, 0.6531, 0.95, 0.03439, 0.05002, 0.01719, 0.02501, 0.01719, 0.02501, 0.03439, 0.05002, 0.03439, 0.05002, 0.01719, 0.02501, 0.6531, 0.95, 0.6703, 0.975, 0.01719, 0.02501, 0.03439, 0.05002, 0.6531, 0.95, 0.6531, 0.95, 0.6531, 0.95, 0.6531, 0.95, 0.3852, 0.9828, 0.3489, 0.9914, 0.6308, 0.9836, 0.5741, 0.9672, 0.5741, 0.9672, 0.6308, 0.9836, 0.03452, 0.1347, 0.06904, 0.2693, 0.1733, 0.8903, 0.1591, 0.7807, 0.06904, 0.2693, 0.03452, 0.1347, 0.5741, 0.9672, 0.5741, 0.9672, 0.3852, 0.9828, 0.3852, 0.9828])
me_cylinder_001.update()

# ---- objects
ob_cylinder_001 = bpy.data.objects.new('Cylinder.001', me_cylinder_001)

# ---- transforms, parenting, visibility, modifiers, constraints
ob_cylinder_001.location = (0.0, 0.0, 0.0)

# ---- collection membership
col_collection.objects.link(ob_cylinder_001)

# ---- scene / render settings (as saved in the file)
scene.frame_start = 1; scene.frame_end = 250; scene.frame_set(0)
scene.render.engine = 'BLENDER_EEVEE_NEXT'
bpy.context.view_layer.update()

# ---- added for rendering (the .blend has no active camera and no usable light): camera, sun
cam_auto = bpy.data.cameras.new('AutoCamera')
cam_auto.lens = 50.0
cam_auto.sensor_width = 36.0
cam_auto.clip_end = 1000.0
ob_auto_camera = bpy.data.objects.new('AutoCamera', cam_auto)
scene.collection.objects.link(ob_auto_camera)
ob_auto_camera.location = (3.41459, -5.73086, 5.12143)
ob_auto_camera.rotation_euler = (1.09748, -7.21219e-08, 0.694738)
scene.camera = ob_auto_camera
light_auto_sun = bpy.data.lights.new('AutoSun', 'SUN')
light_auto_sun.energy = 3.0
light_auto_sun.angle = 0.0523599
ob_auto_sun = bpy.data.objects.new('AutoSun', light_auto_sun)
scene.collection.objects.link(ob_auto_sun)
ob_auto_sun.rotation_euler = (0.872665, 0.174533, 0.523599)
bpy.context.view_layer.update()
